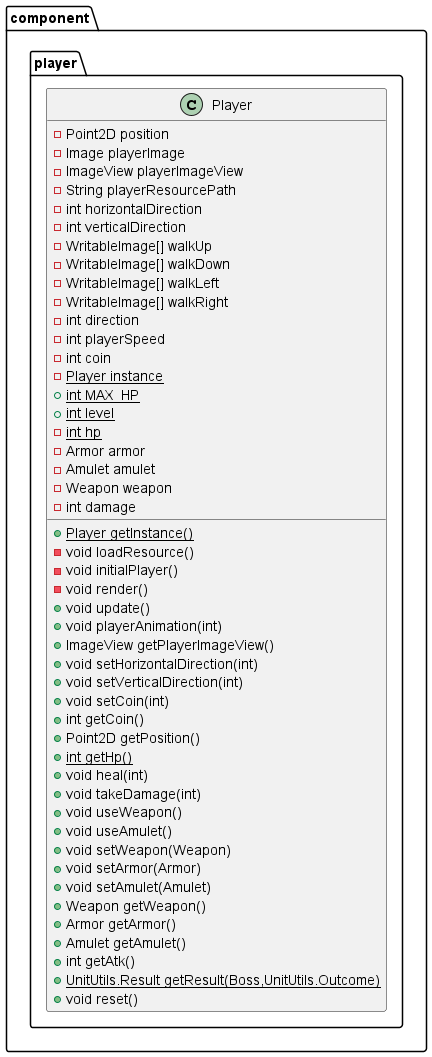

The diagram above was rendered by PlantUML. Its source (embedded in the PNG):
@startuml
class component.player.Player {
- Point2D position
- Image playerImage
- ImageView playerImageView
- String playerResourcePath
- int horizontalDirection
- int verticalDirection
- WritableImage[] walkUp
- WritableImage[] walkDown
- WritableImage[] walkLeft
- WritableImage[] walkRight
- int direction
- int playerSpeed
- int coin
- {static} Player instance
+ {static} int MAX_HP
+ {static} int level
- {static} int hp
- Armor armor
- Amulet amulet
- Weapon weapon
- int damage
+ {static} Player getInstance()
- void loadResource()
- void initialPlayer()
- void render()
+ void update()
+ void playerAnimation(int)
+ ImageView getPlayerImageView()
+ void setHorizontalDirection(int)
+ void setVerticalDirection(int)
+ void setCoin(int)
+ int getCoin()
+ Point2D getPosition()
+ {static} int getHp()
+ void heal(int)
+ void takeDamage(int)
+ void useWeapon()
+ void useAmulet()
+ void setWeapon(Weapon)
+ void setArmor(Armor)
+ void setAmulet(Amulet)
+ Weapon getWeapon()
+ Armor getArmor()
+ Amulet getAmulet()
+ int getAtk()
+ {static} UnitUtils.Result getResult(Boss,UnitUtils.Outcome)
+ void reset()
}


@enduml